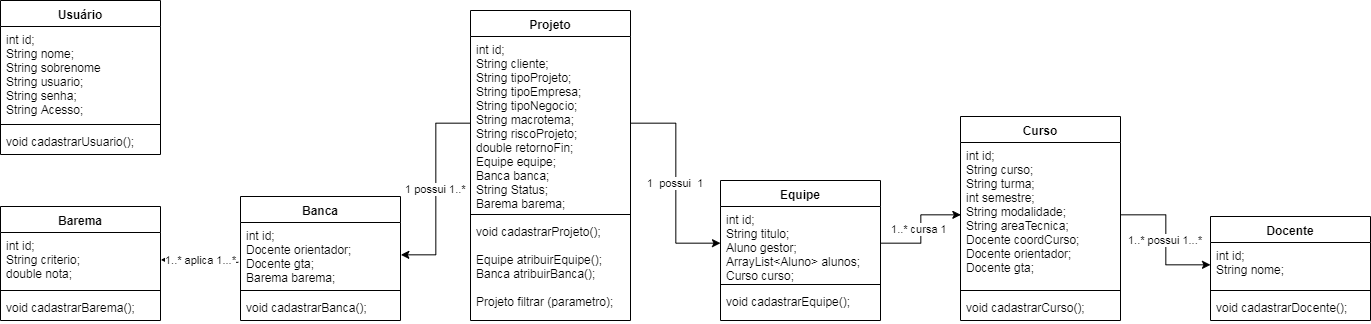

The diagram above was exported from draw.io. Its source (the exported page's mxGraphModel, read from the mxfile embedded in the PNG):
<mxGraphModel dx="838" dy="644" grid="1" gridSize="10" guides="1" tooltips="1" connect="1" arrows="1" fold="1" page="1" pageScale="1" pageWidth="827" pageHeight="1169" math="0" shadow="0">
  <root>
    <mxCell id="0" />
    <mxCell id="1" parent="0" />
    <mxCell id="zakjCtuM-W4ypRubbYnE-1" value="Projeto" style="swimlane;fontStyle=1;align=center;verticalAlign=top;childLayout=stackLayout;horizontal=1;startSize=26;horizontalStack=0;resizeParent=1;resizeParentMax=0;resizeLast=0;collapsible=1;marginBottom=0;" parent="1" vertex="1">
      <mxGeometry x="510" y="50" width="160" height="310" as="geometry" />
    </mxCell>
    <mxCell id="zakjCtuM-W4ypRubbYnE-2" value="int id;&#10;String cliente;&#10;String tipoProjeto;&#10;String tipoEmpresa;&#10;String tipoNegocio;&#10;String macrotema;&#10;String riscoProjeto;&#10;double retornoFin;&#10;Equipe equipe;&#10;Banca banca;&#10;String Status;&#10;Barema barema;" style="text;strokeColor=none;fillColor=none;align=left;verticalAlign=top;spacingLeft=4;spacingRight=4;overflow=hidden;rotatable=0;points=[[0,0.5],[1,0.5]];portConstraint=eastwest;" parent="zakjCtuM-W4ypRubbYnE-1" vertex="1">
      <mxGeometry y="26" width="160" height="174" as="geometry" />
    </mxCell>
    <mxCell id="zakjCtuM-W4ypRubbYnE-3" value="" style="line;strokeWidth=1;fillColor=none;align=left;verticalAlign=middle;spacingTop=-1;spacingLeft=3;spacingRight=3;rotatable=0;labelPosition=right;points=[];portConstraint=eastwest;" parent="zakjCtuM-W4ypRubbYnE-1" vertex="1">
      <mxGeometry y="200" width="160" height="8" as="geometry" />
    </mxCell>
    <mxCell id="zakjCtuM-W4ypRubbYnE-4" value="void cadastrarProjeto();&#10;&#10;Equipe atribuirEquipe();&#10;Banca atribuirBanca();&#10;&#10;Projeto filtrar (parametro);" style="text;strokeColor=none;fillColor=none;align=left;verticalAlign=top;spacingLeft=4;spacingRight=4;overflow=hidden;rotatable=0;points=[[0,0.5],[1,0.5]];portConstraint=eastwest;" parent="zakjCtuM-W4ypRubbYnE-1" vertex="1">
      <mxGeometry y="208" width="160" height="102" as="geometry" />
    </mxCell>
    <mxCell id="zakjCtuM-W4ypRubbYnE-5" value="Usuário" style="swimlane;fontStyle=1;align=center;verticalAlign=top;childLayout=stackLayout;horizontal=1;startSize=26;horizontalStack=0;resizeParent=1;resizeParentMax=0;resizeLast=0;collapsible=1;marginBottom=0;" parent="1" vertex="1">
      <mxGeometry x="40" y="40" width="160" height="154" as="geometry" />
    </mxCell>
    <mxCell id="zakjCtuM-W4ypRubbYnE-6" value="int id;&#10;String nome;&#10;String sobrenome&#10;String usuario;&#10;String senha;&#10;String Acesso;" style="text;strokeColor=none;fillColor=none;align=left;verticalAlign=top;spacingLeft=4;spacingRight=4;overflow=hidden;rotatable=0;points=[[0,0.5],[1,0.5]];portConstraint=eastwest;" parent="zakjCtuM-W4ypRubbYnE-5" vertex="1">
      <mxGeometry y="26" width="160" height="94" as="geometry" />
    </mxCell>
    <mxCell id="zakjCtuM-W4ypRubbYnE-7" value="" style="line;strokeWidth=1;fillColor=none;align=left;verticalAlign=middle;spacingTop=-1;spacingLeft=3;spacingRight=3;rotatable=0;labelPosition=right;points=[];portConstraint=eastwest;" parent="zakjCtuM-W4ypRubbYnE-5" vertex="1">
      <mxGeometry y="120" width="160" height="8" as="geometry" />
    </mxCell>
    <mxCell id="zakjCtuM-W4ypRubbYnE-8" value="void cadastrarUsuario();" style="text;strokeColor=none;fillColor=none;align=left;verticalAlign=top;spacingLeft=4;spacingRight=4;overflow=hidden;rotatable=0;points=[[0,0.5],[1,0.5]];portConstraint=eastwest;" parent="zakjCtuM-W4ypRubbYnE-5" vertex="1">
      <mxGeometry y="128" width="160" height="26" as="geometry" />
    </mxCell>
    <mxCell id="zakjCtuM-W4ypRubbYnE-9" value="Banca" style="swimlane;fontStyle=1;align=center;verticalAlign=top;childLayout=stackLayout;horizontal=1;startSize=26;horizontalStack=0;resizeParent=1;resizeParentMax=0;resizeLast=0;collapsible=1;marginBottom=0;" parent="1" vertex="1">
      <mxGeometry x="280" y="236" width="160" height="124" as="geometry" />
    </mxCell>
    <mxCell id="zakjCtuM-W4ypRubbYnE-10" value="int id;&#10;Docente orientador;&#10;Docente gta;&#10;Barema barema;" style="text;strokeColor=none;fillColor=none;align=left;verticalAlign=top;spacingLeft=4;spacingRight=4;overflow=hidden;rotatable=0;points=[[0,0.5],[1,0.5]];portConstraint=eastwest;" parent="zakjCtuM-W4ypRubbYnE-9" vertex="1">
      <mxGeometry y="26" width="160" height="64" as="geometry" />
    </mxCell>
    <mxCell id="zakjCtuM-W4ypRubbYnE-11" value="" style="line;strokeWidth=1;fillColor=none;align=left;verticalAlign=middle;spacingTop=-1;spacingLeft=3;spacingRight=3;rotatable=0;labelPosition=right;points=[];portConstraint=eastwest;" parent="zakjCtuM-W4ypRubbYnE-9" vertex="1">
      <mxGeometry y="90" width="160" height="8" as="geometry" />
    </mxCell>
    <mxCell id="zakjCtuM-W4ypRubbYnE-12" value="void cadastrarBanca();" style="text;strokeColor=none;fillColor=none;align=left;verticalAlign=top;spacingLeft=4;spacingRight=4;overflow=hidden;rotatable=0;points=[[0,0.5],[1,0.5]];portConstraint=eastwest;" parent="zakjCtuM-W4ypRubbYnE-9" vertex="1">
      <mxGeometry y="98" width="160" height="26" as="geometry" />
    </mxCell>
    <mxCell id="Y6rY-qbsSvB_bRwTi-y6-28" value="&amp;nbsp;1..* cursa 1&amp;nbsp;&amp;nbsp;" style="edgeStyle=orthogonalEdgeStyle;rounded=0;orthogonalLoop=1;jettySize=auto;html=1;entryX=0;entryY=0.5;entryDx=0;entryDy=0;exitX=1;exitY=0.5;exitDx=0;exitDy=0;" edge="1" parent="1" source="zakjCtuM-W4ypRubbYnE-14" target="zakjCtuM-W4ypRubbYnE-18">
      <mxGeometry relative="1" as="geometry" />
    </mxCell>
    <mxCell id="zakjCtuM-W4ypRubbYnE-13" value="Equipe" style="swimlane;fontStyle=1;align=center;verticalAlign=top;childLayout=stackLayout;horizontal=1;startSize=26;horizontalStack=0;resizeParent=1;resizeParentMax=0;resizeLast=0;collapsible=1;marginBottom=0;" parent="1" vertex="1">
      <mxGeometry x="760" y="220" width="160" height="140" as="geometry" />
    </mxCell>
    <mxCell id="zakjCtuM-W4ypRubbYnE-14" value="int id;&#10;String titulo;&#10;Aluno gestor;&#10;ArrayList&lt;Aluno&gt; alunos;&#10;Curso curso;&#10;&#10;" style="text;strokeColor=none;fillColor=none;align=left;verticalAlign=top;spacingLeft=4;spacingRight=4;overflow=hidden;rotatable=0;points=[[0,0.5],[1,0.5]];portConstraint=eastwest;" parent="zakjCtuM-W4ypRubbYnE-13" vertex="1">
      <mxGeometry y="26" width="160" height="74" as="geometry" />
    </mxCell>
    <mxCell id="zakjCtuM-W4ypRubbYnE-15" value="" style="line;strokeWidth=1;fillColor=none;align=left;verticalAlign=middle;spacingTop=-1;spacingLeft=3;spacingRight=3;rotatable=0;labelPosition=right;points=[];portConstraint=eastwest;" parent="zakjCtuM-W4ypRubbYnE-13" vertex="1">
      <mxGeometry y="100" width="160" height="8" as="geometry" />
    </mxCell>
    <mxCell id="zakjCtuM-W4ypRubbYnE-16" value="void cadastrarEquipe();" style="text;strokeColor=none;fillColor=none;align=left;verticalAlign=top;spacingLeft=4;spacingRight=4;overflow=hidden;rotatable=0;points=[[0,0.5],[1,0.5]];portConstraint=eastwest;" parent="zakjCtuM-W4ypRubbYnE-13" vertex="1">
      <mxGeometry y="108" width="160" height="32" as="geometry" />
    </mxCell>
    <mxCell id="zakjCtuM-W4ypRubbYnE-17" value="Curso" style="swimlane;fontStyle=1;align=center;verticalAlign=top;childLayout=stackLayout;horizontal=1;startSize=26;horizontalStack=0;resizeParent=1;resizeParentMax=0;resizeLast=0;collapsible=1;marginBottom=0;" parent="1" vertex="1">
      <mxGeometry x="1000" y="156" width="160" height="204" as="geometry" />
    </mxCell>
    <mxCell id="zakjCtuM-W4ypRubbYnE-18" value="int id;&#10;String curso;&#10;String turma;&#10;int semestre;&#10;String modalidade;&#10;String areaTecnica;&#10;Docente coordCurso;&#10;Docente orientador;&#10;Docente gta;" style="text;strokeColor=none;fillColor=none;align=left;verticalAlign=top;spacingLeft=4;spacingRight=4;overflow=hidden;rotatable=0;points=[[0,0.5],[1,0.5]];portConstraint=eastwest;" parent="zakjCtuM-W4ypRubbYnE-17" vertex="1">
      <mxGeometry y="26" width="160" height="144" as="geometry" />
    </mxCell>
    <mxCell id="zakjCtuM-W4ypRubbYnE-19" value="" style="line;strokeWidth=1;fillColor=none;align=left;verticalAlign=middle;spacingTop=-1;spacingLeft=3;spacingRight=3;rotatable=0;labelPosition=right;points=[];portConstraint=eastwest;" parent="zakjCtuM-W4ypRubbYnE-17" vertex="1">
      <mxGeometry y="170" width="160" height="8" as="geometry" />
    </mxCell>
    <mxCell id="zakjCtuM-W4ypRubbYnE-20" value="void cadastrarCurso();" style="text;strokeColor=none;fillColor=none;align=left;verticalAlign=top;spacingLeft=4;spacingRight=4;overflow=hidden;rotatable=0;points=[[0,0.5],[1,0.5]];portConstraint=eastwest;" parent="zakjCtuM-W4ypRubbYnE-17" vertex="1">
      <mxGeometry y="178" width="160" height="26" as="geometry" />
    </mxCell>
    <mxCell id="zakjCtuM-W4ypRubbYnE-21" value="Docente" style="swimlane;fontStyle=1;align=center;verticalAlign=top;childLayout=stackLayout;horizontal=1;startSize=26;horizontalStack=0;resizeParent=1;resizeParentMax=0;resizeLast=0;collapsible=1;marginBottom=0;" parent="1" vertex="1">
      <mxGeometry x="1250" y="256" width="160" height="104" as="geometry" />
    </mxCell>
    <mxCell id="zakjCtuM-W4ypRubbYnE-22" value="int id;&#10;String nome;" style="text;strokeColor=none;fillColor=none;align=left;verticalAlign=top;spacingLeft=4;spacingRight=4;overflow=hidden;rotatable=0;points=[[0,0.5],[1,0.5]];portConstraint=eastwest;" parent="zakjCtuM-W4ypRubbYnE-21" vertex="1">
      <mxGeometry y="26" width="160" height="44" as="geometry" />
    </mxCell>
    <mxCell id="zakjCtuM-W4ypRubbYnE-23" value="" style="line;strokeWidth=1;fillColor=none;align=left;verticalAlign=middle;spacingTop=-1;spacingLeft=3;spacingRight=3;rotatable=0;labelPosition=right;points=[];portConstraint=eastwest;" parent="zakjCtuM-W4ypRubbYnE-21" vertex="1">
      <mxGeometry y="70" width="160" height="8" as="geometry" />
    </mxCell>
    <mxCell id="zakjCtuM-W4ypRubbYnE-24" value="void cadastrarDocente();" style="text;strokeColor=none;fillColor=none;align=left;verticalAlign=top;spacingLeft=4;spacingRight=4;overflow=hidden;rotatable=0;points=[[0,0.5],[1,0.5]];portConstraint=eastwest;" parent="zakjCtuM-W4ypRubbYnE-21" vertex="1">
      <mxGeometry y="78" width="160" height="26" as="geometry" />
    </mxCell>
    <mxCell id="Y6rY-qbsSvB_bRwTi-y6-27" value="1&amp;nbsp; possui&amp;nbsp; 1" style="edgeStyle=orthogonalEdgeStyle;rounded=0;orthogonalLoop=1;jettySize=auto;html=1;exitX=1;exitY=0.5;exitDx=0;exitDy=0;" edge="1" parent="1" source="zakjCtuM-W4ypRubbYnE-2" target="zakjCtuM-W4ypRubbYnE-14">
      <mxGeometry relative="1" as="geometry" />
    </mxCell>
    <mxCell id="Y6rY-qbsSvB_bRwTi-y6-29" value="1..* possui 1...*" style="edgeStyle=orthogonalEdgeStyle;rounded=0;orthogonalLoop=1;jettySize=auto;html=1;exitX=1;exitY=0.5;exitDx=0;exitDy=0;" edge="1" parent="1" source="zakjCtuM-W4ypRubbYnE-18" target="zakjCtuM-W4ypRubbYnE-22">
      <mxGeometry relative="1" as="geometry" />
    </mxCell>
    <mxCell id="Y6rY-qbsSvB_bRwTi-y6-40" value="Barema" style="swimlane;fontStyle=1;align=center;verticalAlign=top;childLayout=stackLayout;horizontal=1;startSize=26;horizontalStack=0;resizeParent=1;resizeParentMax=0;resizeLast=0;collapsible=1;marginBottom=0;" vertex="1" parent="1">
      <mxGeometry x="40" y="246" width="160" height="114" as="geometry" />
    </mxCell>
    <mxCell id="Y6rY-qbsSvB_bRwTi-y6-41" value="int id;&#10;String criterio;&#10;double nota;" style="text;strokeColor=none;fillColor=none;align=left;verticalAlign=top;spacingLeft=4;spacingRight=4;overflow=hidden;rotatable=0;points=[[0,0.5],[1,0.5]];portConstraint=eastwest;" vertex="1" parent="Y6rY-qbsSvB_bRwTi-y6-40">
      <mxGeometry y="26" width="160" height="54" as="geometry" />
    </mxCell>
    <mxCell id="Y6rY-qbsSvB_bRwTi-y6-42" value="" style="line;strokeWidth=1;fillColor=none;align=left;verticalAlign=middle;spacingTop=-1;spacingLeft=3;spacingRight=3;rotatable=0;labelPosition=right;points=[];portConstraint=eastwest;" vertex="1" parent="Y6rY-qbsSvB_bRwTi-y6-40">
      <mxGeometry y="80" width="160" height="8" as="geometry" />
    </mxCell>
    <mxCell id="Y6rY-qbsSvB_bRwTi-y6-43" value="void cadastrarBarema();" style="text;strokeColor=none;fillColor=none;align=left;verticalAlign=top;spacingLeft=4;spacingRight=4;overflow=hidden;rotatable=0;points=[[0,0.5],[1,0.5]];portConstraint=eastwest;" vertex="1" parent="Y6rY-qbsSvB_bRwTi-y6-40">
      <mxGeometry y="88" width="160" height="26" as="geometry" />
    </mxCell>
    <mxCell id="Y6rY-qbsSvB_bRwTi-y6-44" value="1..* aplica 1...*" style="edgeStyle=orthogonalEdgeStyle;rounded=0;orthogonalLoop=1;jettySize=auto;html=1;exitX=-0.014;exitY=0.622;exitDx=0;exitDy=0;exitPerimeter=0;entryX=1;entryY=0.5;entryDx=0;entryDy=0;" edge="1" parent="1" source="zakjCtuM-W4ypRubbYnE-10" target="Y6rY-qbsSvB_bRwTi-y6-41">
      <mxGeometry relative="1" as="geometry">
        <mxPoint x="230" y="420" as="targetPoint" />
      </mxGeometry>
    </mxCell>
    <mxCell id="Y6rY-qbsSvB_bRwTi-y6-46" value="1 possui 1..*" style="edgeStyle=orthogonalEdgeStyle;rounded=0;orthogonalLoop=1;jettySize=auto;html=1;entryX=1;entryY=0.5;entryDx=0;entryDy=0;exitX=0;exitY=0.5;exitDx=0;exitDy=0;" edge="1" parent="1" source="zakjCtuM-W4ypRubbYnE-2" target="zakjCtuM-W4ypRubbYnE-10">
      <mxGeometry relative="1" as="geometry">
        <mxPoint x="470" y="200" as="sourcePoint" />
        <mxPoint x="480" y="350" as="targetPoint" />
      </mxGeometry>
    </mxCell>
  </root>
</mxGraphModel>